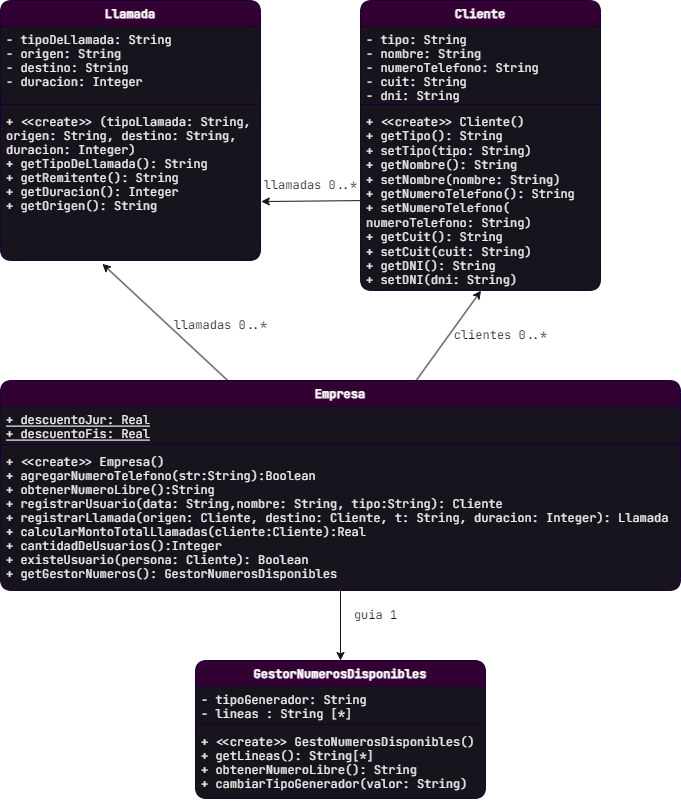

The diagram above was exported from draw.io. Its source (the exported page's mxGraphModel, read from the mxfile embedded in the PNG):
<mxGraphModel dx="2600" dy="916" grid="1" gridSize="10" guides="1" tooltips="1" connect="1" arrows="1" fold="1" page="1" pageScale="1" pageWidth="1169" pageHeight="827" background="#ffffff" math="0" shadow="0">
  <root>
    <mxCell id="0" />
    <mxCell id="1" parent="0" />
    <mxCell id="7" value="GestorNumerosDisponibles" style="swimlane;fontStyle=1;align=center;verticalAlign=top;childLayout=stackLayout;horizontal=1;startSize=26;horizontalStack=0;resizeParent=1;resizeParentMax=0;resizeLast=0;collapsible=1;marginBottom=0;fontFamily=JetBrains Mono;fontSource=https%3A%2F%2Ffonts.googleapis.com%2Fcss%3Ffamily%3DJetBrains%2BMono;swimlaneFillColor=#18141D;fillColor=#330033;fontColor=#ffffff;strokeColor=#190033;rounded=1;" parent="1" vertex="1">
      <mxGeometry x="175" y="670" width="290" height="138" as="geometry" />
    </mxCell>
    <mxCell id="8" value="- tipoGenerador: String&#10;- lineas : String [*]" style="text;strokeColor=none;fillColor=#18141D;align=left;verticalAlign=top;spacingLeft=4;spacingRight=4;overflow=hidden;rotatable=0;points=[[0,0.5],[1,0.5]];portConstraint=eastwest;fontFamily=JetBrains Mono;fontSource=https%3A%2F%2Ffonts.googleapis.com%2Fcss%3Ffamily%3DJetBrains%2BMono;rounded=1;fontColor=#F0F0F0;" parent="7" vertex="1">
      <mxGeometry y="26" width="290" height="34" as="geometry" />
    </mxCell>
    <mxCell id="9" value="" style="line;strokeWidth=1;fillColor=none;align=left;verticalAlign=middle;spacingTop=-1;spacingLeft=3;spacingRight=3;rotatable=0;labelPosition=right;points=[];portConstraint=eastwest;strokeColor=inherit;fontFamily=JetBrains Mono;fontSource=https%3A%2F%2Ffonts.googleapis.com%2Fcss%3Ffamily%3DJetBrains%2BMono;rounded=1;" parent="7" vertex="1">
      <mxGeometry y="60" width="290" height="8" as="geometry" />
    </mxCell>
    <mxCell id="10" value="+ &lt;&lt;create&gt;&gt; GestoNumerosDisponibles()&#10;+ getLineas(): String[*]&#10;+ obtenerNumeroLibre(): String&#10;+ cambiarTipoGenerador(valor: String)" style="text;strokeColor=none;fillColor=#18141D;align=left;verticalAlign=top;spacingLeft=4;spacingRight=4;overflow=hidden;rotatable=0;points=[[0,0.5],[1,0.5]];portConstraint=eastwest;fontFamily=JetBrains Mono;fontSource=https%3A%2F%2Ffonts.googleapis.com%2Fcss%3Ffamily%3DJetBrains%2BMono;rounded=1;fontColor=#F0F0F0;" parent="7" vertex="1">
      <mxGeometry y="68" width="290" height="70" as="geometry" />
    </mxCell>
    <mxCell id="12" value="Llamada" style="swimlane;fontStyle=1;align=center;verticalAlign=top;childLayout=stackLayout;horizontal=1;startSize=26;horizontalStack=0;resizeParent=1;resizeParentMax=0;resizeLast=0;collapsible=1;marginBottom=0;fontFamily=JetBrains Mono;fontSource=https%3A%2F%2Ffonts.googleapis.com%2Fcss%3Ffamily%3DJetBrains%2BMono;swimlaneFillColor=#18141D;fillColor=#330033;fontColor=#ffffff;strokeColor=#190033;rounded=1;" parent="1" vertex="1">
      <mxGeometry x="-20" y="10" width="260" height="260" as="geometry" />
    </mxCell>
    <mxCell id="13" value="- tipoDeLlamada: String&#10;- origen: String&#10;- destino: String&#10;- duracion: Integer" style="text;strokeColor=none;fillColor=#18141D;align=left;verticalAlign=top;spacingLeft=4;spacingRight=4;overflow=hidden;rotatable=0;points=[[0,0.5],[1,0.5]];portConstraint=eastwest;fontFamily=JetBrains Mono;fontSource=https%3A%2F%2Ffonts.googleapis.com%2Fcss%3Ffamily%3DJetBrains%2BMono;rounded=1;fontColor=#F0F0F0;" parent="12" vertex="1">
      <mxGeometry y="26" width="260" height="74" as="geometry" />
    </mxCell>
    <mxCell id="14" value="" style="line;strokeWidth=1;fillColor=none;align=left;verticalAlign=middle;spacingTop=-1;spacingLeft=3;spacingRight=3;rotatable=0;labelPosition=right;points=[];portConstraint=eastwest;strokeColor=inherit;fontFamily=JetBrains Mono;fontSource=https%3A%2F%2Ffonts.googleapis.com%2Fcss%3Ffamily%3DJetBrains%2BMono;rounded=1;" parent="12" vertex="1">
      <mxGeometry y="100" width="260" height="8" as="geometry" />
    </mxCell>
    <mxCell id="15" value="+ &lt;&lt;create&gt;&gt; (tipoLlamada: String,&#10;origen: String, destino: String,&#10;duracion: Integer)&#10;+ getTipoDeLlamada(): String&#10;+ getRemitente(): String&#10;+ getDuracion(): Integer&#10;+ getOrigen(): String" style="text;strokeColor=none;fillColor=#18141D;align=left;verticalAlign=top;spacingLeft=4;spacingRight=4;overflow=hidden;rotatable=0;points=[[0,0.5],[1,0.5]];portConstraint=eastwest;fontFamily=JetBrains Mono;fontSource=https%3A%2F%2Ffonts.googleapis.com%2Fcss%3Ffamily%3DJetBrains%2BMono;rounded=1;fontColor=#F0F0F0;" parent="12" vertex="1">
      <mxGeometry y="108" width="260" height="152" as="geometry" />
    </mxCell>
    <mxCell id="16" value="Cliente" style="swimlane;fontStyle=1;align=center;verticalAlign=top;childLayout=stackLayout;horizontal=1;startSize=26;horizontalStack=0;resizeParent=1;resizeParentMax=0;resizeLast=0;collapsible=1;marginBottom=0;fontFamily=JetBrains Mono;fontSource=https%3A%2F%2Ffonts.googleapis.com%2Fcss%3Ffamily%3DJetBrains%2BMono;swimlaneFillColor=#18141D;fillColor=#330033;fontColor=#ffffff;strokeColor=#190033;gradientColor=none;rounded=1;labelBackgroundColor=none;labelBorderColor=none;" parent="1" vertex="1">
      <mxGeometry x="340" y="10" width="240" height="290" as="geometry" />
    </mxCell>
    <mxCell id="17" value="- tipo: String&#10;- nombre: String&#10;- numeroTelefono: String&#10;- cuit: String&#10;- dni: String" style="text;strokeColor=none;fillColor=#18141D;align=left;verticalAlign=top;spacingLeft=4;spacingRight=4;overflow=hidden;rotatable=0;points=[[0,0.5],[1,0.5]];portConstraint=eastwest;fontFamily=JetBrains Mono;fontSource=https%3A%2F%2Ffonts.googleapis.com%2Fcss%3Ffamily%3DJetBrains%2BMono;rounded=1;fontColor=#F0F0F0;" parent="16" vertex="1">
      <mxGeometry y="26" width="240" height="74" as="geometry" />
    </mxCell>
    <mxCell id="18" value="" style="line;strokeWidth=1;fillColor=none;align=left;verticalAlign=middle;spacingTop=-1;spacingLeft=3;spacingRight=3;rotatable=0;labelPosition=right;points=[];portConstraint=eastwest;strokeColor=inherit;fontFamily=JetBrains Mono;fontSource=https%3A%2F%2Ffonts.googleapis.com%2Fcss%3Ffamily%3DJetBrains%2BMono;rounded=1;" parent="16" vertex="1">
      <mxGeometry y="100" width="240" height="8" as="geometry" />
    </mxCell>
    <mxCell id="19" value="+ &amp;lt;&amp;lt;create&amp;gt;&amp;gt; Cliente()&lt;br&gt;+ getTipo(): String&lt;br&gt;+ setTipo(tipo: String)&lt;br&gt;+ getNombre(): String&lt;br&gt;+ setNombre(nombre: String)&lt;br&gt;+ getNumeroTelefono(): String&lt;br&gt;+ setNumeroTelefono(&lt;br&gt;numeroTelefono: String)&lt;br&gt;+ getCuit(): String&lt;br&gt;+ setCuit(cuit: String)&lt;br&gt;+ getDNI(): String&lt;br&gt;+ setDNI(dni: String)&lt;br&gt;" style="text;strokeColor=none;fillColor=#18141D;align=left;verticalAlign=top;spacingLeft=4;spacingRight=4;overflow=hidden;rotatable=0;points=[[0,0.5],[1,0.5]];portConstraint=eastwest;fontFamily=JetBrains Mono;fontSource=https%3A%2F%2Ffonts.googleapis.com%2Fcss%3Ffamily%3DJetBrains%2BMono;rounded=1;labelBackgroundColor=none;labelBorderColor=none;html=1;fontColor=#F0F0F0;" parent="16" vertex="1">
      <mxGeometry y="108" width="240" height="182" as="geometry" />
    </mxCell>
    <mxCell id="40" style="edgeStyle=none;html=1;entryX=0.392;entryY=1.022;entryDx=0;entryDy=0;entryPerimeter=0;labelBackgroundColor=#FFFFFF;strokeColor=#18141D;fontColor=#F0F0F0;" parent="1" source="20" target="15" edge="1">
      <mxGeometry relative="1" as="geometry" />
    </mxCell>
    <mxCell id="41" style="edgeStyle=none;html=1;entryX=0.502;entryY=1.001;entryDx=0;entryDy=0;entryPerimeter=0;labelBackgroundColor=#FFFFFF;strokeColor=#18141D;fontColor=#F0F0F0;" parent="1" source="20" target="19" edge="1">
      <mxGeometry relative="1" as="geometry" />
    </mxCell>
    <mxCell id="20" value="Empresa" style="swimlane;fontStyle=1;align=center;verticalAlign=top;childLayout=stackLayout;horizontal=1;startSize=26;horizontalStack=0;resizeParent=1;resizeParentMax=0;resizeLast=0;collapsible=1;marginBottom=0;fontFamily=JetBrains Mono;fontSource=https%3A%2F%2Ffonts.googleapis.com%2Fcss%3Ffamily%3DJetBrains%2BMono;swimlaneFillColor=#18141D;fillColor=#330033;fontColor=#FFFFFF;strokeColor=#190033;rounded=1;" parent="1" vertex="1">
      <mxGeometry x="-20" y="390" width="680" height="210" as="geometry" />
    </mxCell>
    <mxCell id="21" value="+ descuentoJur: Real&#10;+ descuentoFis: Real" style="text;strokeColor=none;fillColor=#18141D;align=left;verticalAlign=top;spacingLeft=4;spacingRight=4;overflow=hidden;rotatable=0;points=[[0,0.5],[1,0.5]];portConstraint=eastwest;fontFamily=JetBrains Mono;fontSource=https%3A%2F%2Ffonts.googleapis.com%2Fcss%3Ffamily%3DJetBrains%2BMono;rounded=1;fontColor=#F0F0F0;fontStyle=4" parent="20" vertex="1">
      <mxGeometry y="26" width="680" height="34" as="geometry" />
    </mxCell>
    <mxCell id="22" value="" style="line;strokeWidth=1;fillColor=none;align=left;verticalAlign=middle;spacingTop=-1;spacingLeft=3;spacingRight=3;rotatable=0;labelPosition=right;points=[];portConstraint=eastwest;strokeColor=inherit;fontFamily=JetBrains Mono;fontSource=https%3A%2F%2Ffonts.googleapis.com%2Fcss%3Ffamily%3DJetBrains%2BMono;rounded=1;" parent="20" vertex="1">
      <mxGeometry y="60" width="680" height="8" as="geometry" />
    </mxCell>
    <mxCell id="23" value="+ &lt;&lt;create&gt;&gt; Empresa()&#10;+ agregarNumeroTelefono(str:String):Boolean&#10;+ obtenerNumeroLibre():String&#10;+ registrarUsuario(data: String,nombre: String, tipo:String): Cliente&#10;+ registrarLlamada(origen: Cliente, destino: Cliente, t: String, duracion: Integer): Llamada&#10;+ calcularMontoTotalLlamadas(cliente:Cliente):Real&#10;+ cantidadDeUsuarios():Integer&#10;+ existeUsuario(persona: Cliente): Boolean&#10;+ getGestorNumeros(): GestorNumerosDisponibles" style="text;strokeColor=none;fillColor=#18141D;align=left;verticalAlign=top;spacingLeft=4;spacingRight=4;overflow=hidden;rotatable=0;points=[[0,0.5],[1,0.5]];portConstraint=eastwest;fontFamily=JetBrains Mono;fontSource=https%3A%2F%2Ffonts.googleapis.com%2Fcss%3Ffamily%3DJetBrains%2BMono;rounded=1;shadow=0;glass=0;fontColor=#F0F0F0;" parent="20" vertex="1">
      <mxGeometry y="68" width="680" height="142" as="geometry" />
    </mxCell>
    <mxCell id="25" value="llamadas 0..*" style="text;html=1;align=center;verticalAlign=middle;resizable=0;points=[];autosize=1;strokeColor=none;fillColor=none;fontFamily=JetBrains Mono;fontColor=#18141D;fontSource=https%3A%2F%2Ffonts.googleapis.com%2Fcss%3Ffamily%3DJetBrains%2BMono;rounded=1;" parent="1" vertex="1">
      <mxGeometry x="230" y="180" width="120" height="30" as="geometry" />
    </mxCell>
    <mxCell id="30" style="edgeStyle=none;html=1;entryX=1.003;entryY=0.612;entryDx=0;entryDy=0;entryPerimeter=0;fontFamily=JetBrains Mono;fontSource=https%3A%2F%2Ffonts.googleapis.com%2Fcss%3Ffamily%3DJetBrains%2BMono;fontColor=#FFFFFF;labelBackgroundColor=#FFFFFF;rounded=1;strokeColor=#18141D;" parent="1" source="19" target="15" edge="1">
      <mxGeometry relative="1" as="geometry" />
    </mxCell>
    <mxCell id="33" value="clientes 0..*" style="text;html=1;align=center;verticalAlign=middle;resizable=0;points=[];autosize=1;strokeColor=none;fillColor=none;fontFamily=JetBrains Mono;fontColor=#18141D;fontSource=https%3A%2F%2Ffonts.googleapis.com%2Fcss%3Ffamily%3DJetBrains%2BMono;rounded=1;" parent="1" vertex="1">
      <mxGeometry x="420" y="330" width="120" height="30" as="geometry" />
    </mxCell>
    <mxCell id="37" value="guia 1" style="text;html=1;align=center;verticalAlign=middle;resizable=0;points=[];autosize=1;strokeColor=none;fillColor=none;fontFamily=JetBrains Mono;fontColor=#18141D;fontSource=https%3A%2F%2Ffonts.googleapis.com%2Fcss%3Ffamily%3DJetBrains%2BMono;rounded=1;" parent="1" vertex="1">
      <mxGeometry x="320" y="610" width="70" height="30" as="geometry" />
    </mxCell>
    <mxCell id="38" value="llamadas 0..*" style="text;html=1;align=center;verticalAlign=middle;resizable=0;points=[];autosize=1;strokeColor=none;fillColor=none;fontFamily=JetBrains Mono;fontColor=#18141D;fontSource=https%3A%2F%2Ffonts.googleapis.com%2Fcss%3Ffamily%3DJetBrains%2BMono;rounded=1;labelBackgroundColor=none;" parent="1" vertex="1">
      <mxGeometry x="140" y="320" width="120" height="30" as="geometry" />
    </mxCell>
    <mxCell id="42" style="edgeStyle=none;html=1;labelBackgroundColor=#FFFFFF;strokeColor=#18141D;fontColor=#18141D;" parent="1" source="23" target="7" edge="1">
      <mxGeometry relative="1" as="geometry" />
    </mxCell>
  </root>
</mxGraphModel>